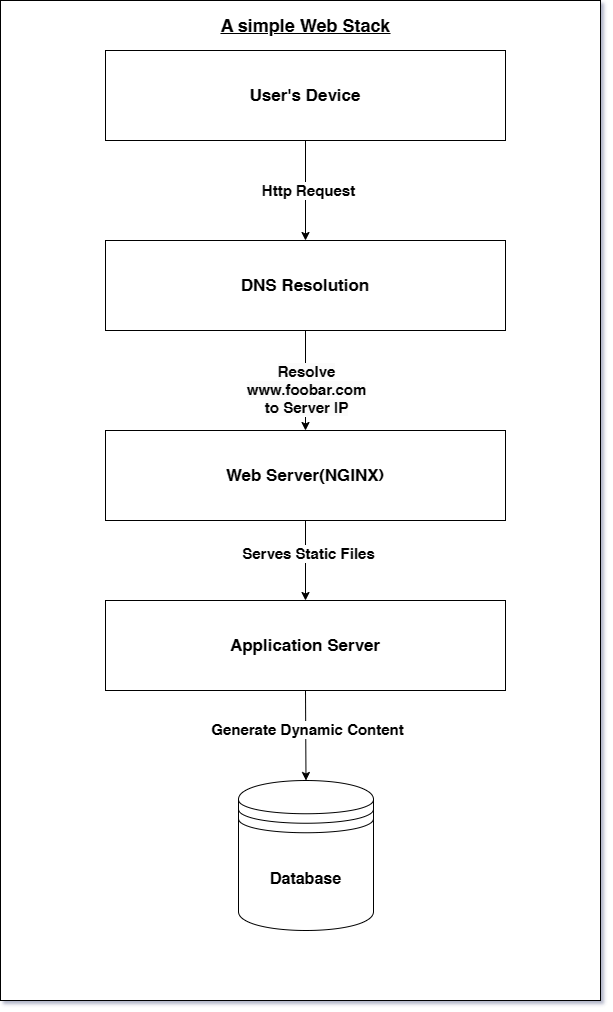

The diagram above was exported from draw.io. Its source (the exported page's mxGraphModel, read from the mxfile embedded in the PNG):
<mxGraphModel dx="1532" dy="866" grid="1" gridSize="10" guides="1" tooltips="1" connect="1" arrows="1" fold="1" page="1" pageScale="1" pageWidth="850" pageHeight="1100" math="0" shadow="0">
  <root>
    <mxCell id="0" />
    <mxCell id="1" parent="0" />
    <mxCell id="tkPlCEyO7BM2ljIUboV7-16" value="" style="rounded=0;whiteSpace=wrap;html=1;" vertex="1" parent="1">
      <mxGeometry x="120" y="80" width="600" height="1000" as="geometry" />
    </mxCell>
    <mxCell id="tkPlCEyO7BM2ljIUboV7-1" value="&lt;b&gt;&lt;font style=&quot;font-size: 17px;&quot;&gt;User's Device&lt;/font&gt;&lt;/b&gt;" style="rounded=0;whiteSpace=wrap;html=1;" vertex="1" parent="1">
      <mxGeometry x="225" y="130" width="400" height="90" as="geometry" />
    </mxCell>
    <mxCell id="tkPlCEyO7BM2ljIUboV7-2" value="" style="endArrow=classic;html=1;rounded=0;exitX=0.5;exitY=1;exitDx=0;exitDy=0;entryX=0.5;entryY=0;entryDx=0;entryDy=0;" edge="1" parent="1" source="tkPlCEyO7BM2ljIUboV7-1" target="tkPlCEyO7BM2ljIUboV7-3">
      <mxGeometry width="50" height="50" relative="1" as="geometry">
        <mxPoint x="545" y="460" as="sourcePoint" />
        <mxPoint x="410" y="360" as="targetPoint" />
      </mxGeometry>
    </mxCell>
    <mxCell id="tkPlCEyO7BM2ljIUboV7-11" value="Http Request" style="edgeLabel;html=1;align=center;verticalAlign=middle;resizable=0;points=[];fontStyle=1;spacing=3;fontSize=15;" vertex="1" connectable="0" parent="tkPlCEyO7BM2ljIUboV7-2">
      <mxGeometry x="-0.0171" y="2" relative="1" as="geometry">
        <mxPoint as="offset" />
      </mxGeometry>
    </mxCell>
    <mxCell id="tkPlCEyO7BM2ljIUboV7-3" value="&lt;b&gt;&lt;font style=&quot;font-size: 17px;&quot;&gt;DNS Resolution&lt;/font&gt;&lt;/b&gt;" style="rounded=0;whiteSpace=wrap;html=1;" vertex="1" parent="1">
      <mxGeometry x="225" y="320" width="400" height="90" as="geometry" />
    </mxCell>
    <mxCell id="tkPlCEyO7BM2ljIUboV7-4" value="&lt;b&gt;&lt;font style=&quot;font-size: 17px;&quot;&gt;Web Server(NGINX)&lt;/font&gt;&lt;/b&gt;" style="rounded=0;whiteSpace=wrap;html=1;" vertex="1" parent="1">
      <mxGeometry x="225" y="510" width="400" height="90" as="geometry" />
    </mxCell>
    <mxCell id="tkPlCEyO7BM2ljIUboV7-5" value="&lt;b&gt;&lt;font style=&quot;font-size: 17px;&quot;&gt;Application Server&lt;/font&gt;&lt;/b&gt;" style="rounded=0;whiteSpace=wrap;html=1;" vertex="1" parent="1">
      <mxGeometry x="225" y="680" width="400" height="90" as="geometry" />
    </mxCell>
    <mxCell id="tkPlCEyO7BM2ljIUboV7-7" value="" style="endArrow=classic;html=1;rounded=0;exitX=0.5;exitY=1;exitDx=0;exitDy=0;entryX=0.5;entryY=0;entryDx=0;entryDy=0;" edge="1" parent="1" source="tkPlCEyO7BM2ljIUboV7-3" target="tkPlCEyO7BM2ljIUboV7-4">
      <mxGeometry width="50" height="50" relative="1" as="geometry">
        <mxPoint x="525" y="650" as="sourcePoint" />
        <mxPoint x="575" y="600" as="targetPoint" />
      </mxGeometry>
    </mxCell>
    <mxCell id="tkPlCEyO7BM2ljIUboV7-13" value="&lt;span style=&quot;font-size: 15px; text-wrap: wrap; background-color: rgb(251, 251, 251);&quot;&gt;&lt;font style=&quot;font-size: 15px;&quot;&gt;Resolve www.foobar.com to Server IP&lt;/font&gt;&lt;/span&gt;" style="edgeLabel;html=1;align=center;verticalAlign=middle;resizable=0;points=[];fontStyle=1;fontSize=15;" vertex="1" connectable="0" parent="tkPlCEyO7BM2ljIUboV7-7">
      <mxGeometry x="0.168" relative="1" as="geometry">
        <mxPoint as="offset" />
      </mxGeometry>
    </mxCell>
    <mxCell id="tkPlCEyO7BM2ljIUboV7-8" value="" style="endArrow=classic;html=1;rounded=0;exitX=0.5;exitY=1;exitDx=0;exitDy=0;entryX=0.5;entryY=0;entryDx=0;entryDy=0;" edge="1" parent="1" source="tkPlCEyO7BM2ljIUboV7-4" target="tkPlCEyO7BM2ljIUboV7-5">
      <mxGeometry width="50" height="50" relative="1" as="geometry">
        <mxPoint x="525" y="650" as="sourcePoint" />
        <mxPoint x="575" y="600" as="targetPoint" />
      </mxGeometry>
    </mxCell>
    <mxCell id="tkPlCEyO7BM2ljIUboV7-12" value="Serves Static Files" style="edgeLabel;html=1;align=center;verticalAlign=middle;resizable=0;points=[];fontStyle=1;fontSize=15;" vertex="1" connectable="0" parent="tkPlCEyO7BM2ljIUboV7-8">
      <mxGeometry x="-0.19" y="2" relative="1" as="geometry">
        <mxPoint as="offset" />
      </mxGeometry>
    </mxCell>
    <mxCell id="tkPlCEyO7BM2ljIUboV7-9" value="" style="endArrow=classic;html=1;rounded=0;exitX=0.5;exitY=1;exitDx=0;exitDy=0;entryX=0.5;entryY=0;entryDx=0;entryDy=0;" edge="1" parent="1" source="tkPlCEyO7BM2ljIUboV7-5" target="tkPlCEyO7BM2ljIUboV7-15">
      <mxGeometry width="50" height="50" relative="1" as="geometry">
        <mxPoint x="525" y="650" as="sourcePoint" />
        <mxPoint x="425" y="850" as="targetPoint" />
      </mxGeometry>
    </mxCell>
    <mxCell id="tkPlCEyO7BM2ljIUboV7-14" value="Generate Dynamic Content" style="edgeLabel;html=1;align=center;verticalAlign=middle;resizable=0;points=[];fontStyle=1;fontSize=15;" vertex="1" connectable="0" parent="tkPlCEyO7BM2ljIUboV7-9">
      <mxGeometry x="-0.1438" y="1" relative="1" as="geometry">
        <mxPoint as="offset" />
      </mxGeometry>
    </mxCell>
    <mxCell id="tkPlCEyO7BM2ljIUboV7-15" value="&lt;b&gt;&lt;font style=&quot;font-size: 16px;&quot;&gt;Database&lt;/font&gt;&lt;/b&gt;" style="shape=datastore;whiteSpace=wrap;html=1;" vertex="1" parent="1">
      <mxGeometry x="358" y="860" width="135" height="150" as="geometry" />
    </mxCell>
    <mxCell id="tkPlCEyO7BM2ljIUboV7-17" value="A simple Web Stack" style="text;html=1;align=center;verticalAlign=middle;whiteSpace=wrap;rounded=0;fontSize=18;fontStyle=5" vertex="1" parent="1">
      <mxGeometry x="333.25" y="90" width="184.5" height="30" as="geometry" />
    </mxCell>
  </root>
</mxGraphModel>